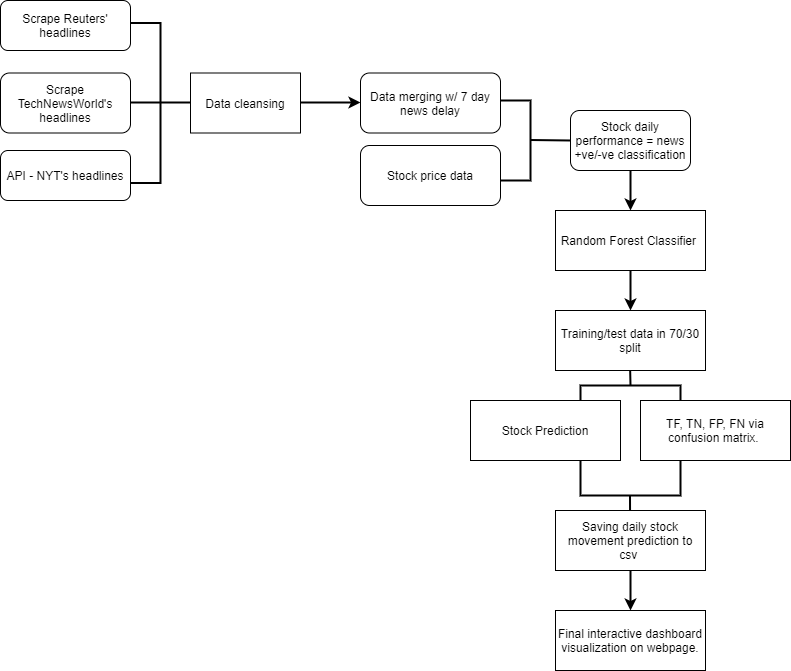

The diagram above was exported from draw.io. Its source (the exported page's mxGraphModel, read from the mxfile embedded in the PNG):
<mxGraphModel dx="1278" dy="548" grid="1" gridSize="10" guides="1" tooltips="1" connect="1" arrows="1" fold="1" page="1" pageScale="1" pageWidth="827" pageHeight="1169" math="0" shadow="0">
  <root>
    <mxCell id="WIyWlLk6GJQsqaUBKTNV-0" />
    <mxCell id="WIyWlLk6GJQsqaUBKTNV-1" parent="WIyWlLk6GJQsqaUBKTNV-0" />
    <mxCell id="WIyWlLk6GJQsqaUBKTNV-3" value="Scrape Reuters' headlines" style="rounded=1;whiteSpace=wrap;html=1;fontSize=12;glass=0;strokeWidth=1;shadow=0;" parent="WIyWlLk6GJQsqaUBKTNV-1" vertex="1">
      <mxGeometry x="30" y="40" width="130" height="50" as="geometry" />
    </mxCell>
    <mxCell id="xQA1hGp7QQOD0WaMZ8nu-1" value="API - NYT's headlines" style="rounded=1;whiteSpace=wrap;html=1;fontSize=12;glass=0;strokeWidth=1;shadow=0;" parent="WIyWlLk6GJQsqaUBKTNV-1" vertex="1">
      <mxGeometry x="30" y="190" width="130" height="50" as="geometry" />
    </mxCell>
    <mxCell id="xQA1hGp7QQOD0WaMZ8nu-3" value="Scrape TechNewsWorld's headlines" style="rounded=1;whiteSpace=wrap;html=1;fontSize=12;glass=0;strokeWidth=1;shadow=0;" parent="WIyWlLk6GJQsqaUBKTNV-1" vertex="1">
      <mxGeometry x="30" y="112.5" width="130" height="60" as="geometry" />
    </mxCell>
    <mxCell id="xQA1hGp7QQOD0WaMZ8nu-11" value="" style="endArrow=none;html=1;strokeWidth=2;" parent="WIyWlLk6GJQsqaUBKTNV-1" edge="1">
      <mxGeometry width="50" height="50" relative="1" as="geometry">
        <mxPoint x="160" y="142" as="sourcePoint" />
        <mxPoint x="220" y="142" as="targetPoint" />
      </mxGeometry>
    </mxCell>
    <mxCell id="xQA1hGp7QQOD0WaMZ8nu-12" value="&lt;span&gt;Data cleansing&lt;/span&gt;" style="rounded=0;whiteSpace=wrap;html=1;" parent="WIyWlLk6GJQsqaUBKTNV-1" vertex="1">
      <mxGeometry x="220" y="112.5" width="110" height="60" as="geometry" />
    </mxCell>
    <mxCell id="xQA1hGp7QQOD0WaMZ8nu-13" value="" style="strokeWidth=2;html=1;shape=mxgraph.flowchart.annotation_1;align=left;pointerEvents=1;rotation=-180;" parent="WIyWlLk6GJQsqaUBKTNV-1" vertex="1">
      <mxGeometry x="160" y="62.5" width="30" height="160" as="geometry" />
    </mxCell>
    <mxCell id="xQA1hGp7QQOD0WaMZ8nu-15" value="" style="endArrow=classic;html=1;strokeWidth=2;" parent="WIyWlLk6GJQsqaUBKTNV-1" edge="1">
      <mxGeometry width="50" height="50" relative="1" as="geometry">
        <mxPoint x="330" y="142" as="sourcePoint" />
        <mxPoint x="390" y="142" as="targetPoint" />
      </mxGeometry>
    </mxCell>
    <mxCell id="xQA1hGp7QQOD0WaMZ8nu-16" value="Data merging w/ 7 day news delay" style="rounded=1;whiteSpace=wrap;html=1;" parent="WIyWlLk6GJQsqaUBKTNV-1" vertex="1">
      <mxGeometry x="390" y="112.5" width="140" height="60" as="geometry" />
    </mxCell>
    <mxCell id="xQA1hGp7QQOD0WaMZ8nu-21" value="Stock price data" style="rounded=1;whiteSpace=wrap;html=1;" parent="WIyWlLk6GJQsqaUBKTNV-1" vertex="1">
      <mxGeometry x="390" y="185" width="140" height="60" as="geometry" />
    </mxCell>
    <mxCell id="xQA1hGp7QQOD0WaMZ8nu-23" value="" style="strokeWidth=2;html=1;shape=mxgraph.flowchart.annotation_1;align=left;pointerEvents=1;rotation=-180;" parent="WIyWlLk6GJQsqaUBKTNV-1" vertex="1">
      <mxGeometry x="530" y="140" width="30" height="80" as="geometry" />
    </mxCell>
    <mxCell id="xQA1hGp7QQOD0WaMZ8nu-24" value="" style="endArrow=none;html=1;strokeWidth=2;" parent="WIyWlLk6GJQsqaUBKTNV-1" edge="1">
      <mxGeometry width="50" height="50" relative="1" as="geometry">
        <mxPoint x="560" y="179.5" as="sourcePoint" />
        <mxPoint x="600" y="180" as="targetPoint" />
      </mxGeometry>
    </mxCell>
    <mxCell id="xQA1hGp7QQOD0WaMZ8nu-26" value="Stock daily performance = news +ve/-ve classification" style="rounded=1;whiteSpace=wrap;html=1;" parent="WIyWlLk6GJQsqaUBKTNV-1" vertex="1">
      <mxGeometry x="600" y="150" width="120" height="60" as="geometry" />
    </mxCell>
    <mxCell id="xQA1hGp7QQOD0WaMZ8nu-27" value="" style="endArrow=classic;html=1;strokeWidth=2;" parent="WIyWlLk6GJQsqaUBKTNV-1" edge="1">
      <mxGeometry width="50" height="50" relative="1" as="geometry">
        <mxPoint x="660" y="210" as="sourcePoint" />
        <mxPoint x="660" y="250" as="targetPoint" />
      </mxGeometry>
    </mxCell>
    <mxCell id="xQA1hGp7QQOD0WaMZ8nu-28" value="Random Forest Classifier&amp;nbsp;" style="rounded=0;whiteSpace=wrap;html=1;" parent="WIyWlLk6GJQsqaUBKTNV-1" vertex="1">
      <mxGeometry x="585" y="250" width="150" height="60" as="geometry" />
    </mxCell>
    <mxCell id="xQA1hGp7QQOD0WaMZ8nu-30" value="" style="endArrow=classic;html=1;strokeWidth=2;" parent="WIyWlLk6GJQsqaUBKTNV-1" edge="1">
      <mxGeometry width="50" height="50" relative="1" as="geometry">
        <mxPoint x="660" y="310" as="sourcePoint" />
        <mxPoint x="660" y="350" as="targetPoint" />
      </mxGeometry>
    </mxCell>
    <mxCell id="xQA1hGp7QQOD0WaMZ8nu-31" value="Training/test data in 70/30 split" style="rounded=0;whiteSpace=wrap;html=1;" parent="WIyWlLk6GJQsqaUBKTNV-1" vertex="1">
      <mxGeometry x="585" y="350" width="150" height="60" as="geometry" />
    </mxCell>
    <mxCell id="xQA1hGp7QQOD0WaMZ8nu-33" value="Stock Prediction" style="rounded=0;whiteSpace=wrap;html=1;" parent="WIyWlLk6GJQsqaUBKTNV-1" vertex="1">
      <mxGeometry x="500" y="440" width="150" height="60" as="geometry" />
    </mxCell>
    <mxCell id="xQA1hGp7QQOD0WaMZ8nu-36" value="Saving daily stock movement prediction to csv&amp;nbsp;" style="rounded=0;whiteSpace=wrap;html=1;" parent="WIyWlLk6GJQsqaUBKTNV-1" vertex="1">
      <mxGeometry x="585" y="550" width="150" height="60" as="geometry" />
    </mxCell>
    <mxCell id="xQA1hGp7QQOD0WaMZ8nu-37" value="" style="endArrow=classic;html=1;strokeWidth=2;" parent="WIyWlLk6GJQsqaUBKTNV-1" edge="1">
      <mxGeometry width="50" height="50" relative="1" as="geometry">
        <mxPoint x="660" y="610" as="sourcePoint" />
        <mxPoint x="660" y="650" as="targetPoint" />
      </mxGeometry>
    </mxCell>
    <mxCell id="xQA1hGp7QQOD0WaMZ8nu-38" value="Final interactive dashboard visualization on webpage." style="rounded=0;whiteSpace=wrap;html=1;" parent="WIyWlLk6GJQsqaUBKTNV-1" vertex="1">
      <mxGeometry x="585" y="650" width="150" height="60" as="geometry" />
    </mxCell>
    <mxCell id="pRmmQFiWbE9KbMjj9DHX-0" value="TF, TN, FP, FN via confusion matrix.&amp;nbsp;" style="rounded=0;whiteSpace=wrap;html=1;" vertex="1" parent="WIyWlLk6GJQsqaUBKTNV-1">
      <mxGeometry x="670" y="440" width="150" height="60" as="geometry" />
    </mxCell>
    <mxCell id="pRmmQFiWbE9KbMjj9DHX-2" value="" style="strokeWidth=2;html=1;shape=mxgraph.flowchart.annotation_1;align=left;pointerEvents=1;rotation=90;" vertex="1" parent="WIyWlLk6GJQsqaUBKTNV-1">
      <mxGeometry x="652.5" y="382.5" width="15" height="100" as="geometry" />
    </mxCell>
    <mxCell id="pRmmQFiWbE9KbMjj9DHX-5" value="" style="strokeWidth=2;html=1;shape=mxgraph.flowchart.annotation_1;align=left;pointerEvents=1;rotation=-90;" vertex="1" parent="WIyWlLk6GJQsqaUBKTNV-1">
      <mxGeometry x="642.5" y="467.5" width="35" height="100" as="geometry" />
    </mxCell>
    <mxCell id="pRmmQFiWbE9KbMjj9DHX-6" value="" style="endArrow=none;html=1;strokeWidth=2;entryX=0;entryY=0.5;entryDx=0;entryDy=0;entryPerimeter=0;" edge="1" parent="WIyWlLk6GJQsqaUBKTNV-1" target="pRmmQFiWbE9KbMjj9DHX-2">
      <mxGeometry width="50" height="50" relative="1" as="geometry">
        <mxPoint x="659.6600000000001" y="410" as="sourcePoint" />
        <mxPoint x="660" y="430" as="targetPoint" />
      </mxGeometry>
    </mxCell>
    <mxCell id="pRmmQFiWbE9KbMjj9DHX-7" value="" style="endArrow=none;html=1;strokeWidth=2;entryX=0.497;entryY=0.003;entryDx=0;entryDy=0;entryPerimeter=0;" edge="1" parent="WIyWlLk6GJQsqaUBKTNV-1" target="xQA1hGp7QQOD0WaMZ8nu-36">
      <mxGeometry width="50" height="50" relative="1" as="geometry">
        <mxPoint x="659.5" y="535" as="sourcePoint" />
        <mxPoint x="660" y="551" as="targetPoint" />
      </mxGeometry>
    </mxCell>
  </root>
</mxGraphModel>